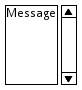

The diagram above was rendered by PlantUML. Its source (embedded in the PNG):
@startsalt
{SI
Message
.
.
.
.
}
@endsalt